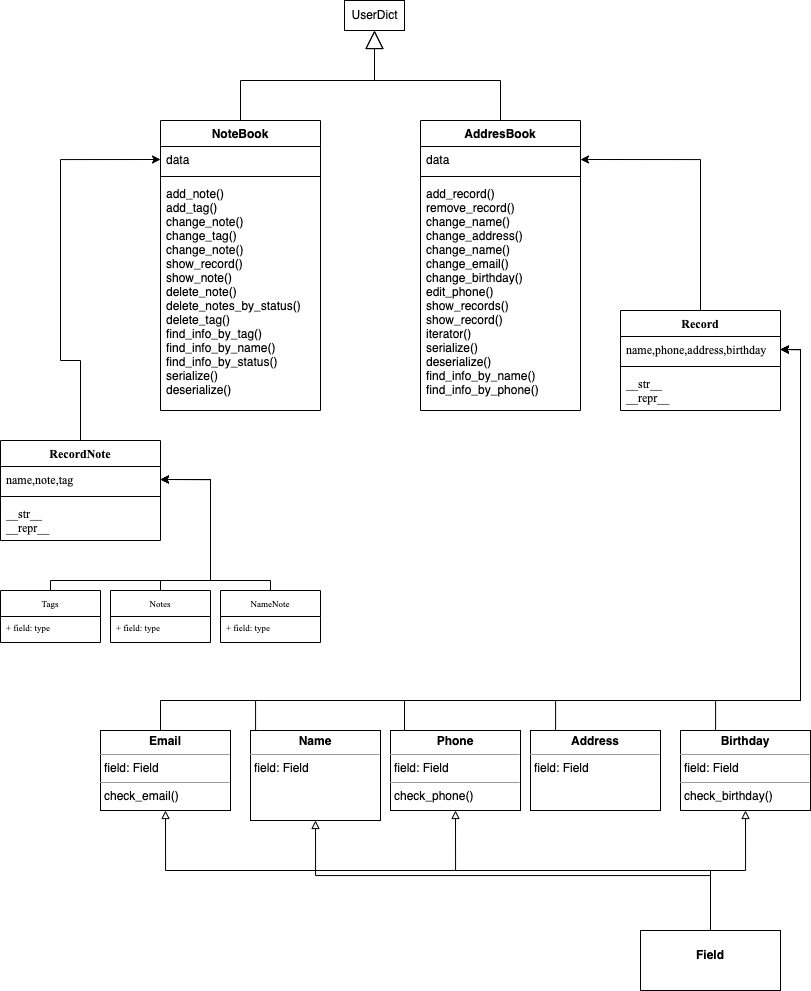

The diagram above was exported from draw.io. Its source (the exported page's mxGraphModel, read from the mxfile embedded in the PNG):
<mxGraphModel dx="1272" dy="664" grid="1" gridSize="10" guides="1" tooltips="1" connect="1" arrows="1" fold="1" page="1" pageScale="1" pageWidth="827" pageHeight="1169" math="0" shadow="0">
  <root>
    <mxCell id="0" />
    <mxCell id="1" parent="0" />
    <mxCell id="JOtCLqrH7CFcOFifqK8K-1" value="UserDict" style="html=1;" vertex="1" parent="1">
      <mxGeometry x="354" y="80" width="60" height="30" as="geometry" />
    </mxCell>
    <mxCell id="JOtCLqrH7CFcOFifqK8K-3" value="" style="endArrow=block;endSize=16;endFill=0;html=1;rounded=0;entryX=0.5;entryY=1;entryDx=0;entryDy=0;exitX=0.5;exitY=0;exitDx=0;exitDy=0;fontFamily=Times New Roman;" edge="1" parent="1" source="JOtCLqrH7CFcOFifqK8K-4" target="JOtCLqrH7CFcOFifqK8K-1">
      <mxGeometry width="160" relative="1" as="geometry">
        <mxPoint x="160" y="160" as="sourcePoint" />
        <mxPoint x="450" y="220" as="targetPoint" />
        <Array as="points">
          <mxPoint x="250" y="160" />
          <mxPoint x="384" y="160" />
        </Array>
      </mxGeometry>
    </mxCell>
    <mxCell id="JOtCLqrH7CFcOFifqK8K-4" value="NoteBook" style="swimlane;fontStyle=1;align=center;verticalAlign=top;childLayout=stackLayout;horizontal=1;startSize=26;horizontalStack=0;resizeParent=1;resizeParentMax=0;resizeLast=0;collapsible=1;marginBottom=0;" vertex="1" parent="1">
      <mxGeometry x="170" y="200" width="160" height="290" as="geometry" />
    </mxCell>
    <mxCell id="JOtCLqrH7CFcOFifqK8K-5" value="data" style="text;strokeColor=none;fillColor=none;align=left;verticalAlign=top;spacingLeft=4;spacingRight=4;overflow=hidden;rotatable=0;points=[[0,0.5],[1,0.5]];portConstraint=eastwest;" vertex="1" parent="JOtCLqrH7CFcOFifqK8K-4">
      <mxGeometry y="26" width="160" height="26" as="geometry" />
    </mxCell>
    <mxCell id="JOtCLqrH7CFcOFifqK8K-6" value="" style="line;strokeWidth=1;fillColor=none;align=left;verticalAlign=middle;spacingTop=-1;spacingLeft=3;spacingRight=3;rotatable=0;labelPosition=right;points=[];portConstraint=eastwest;strokeColor=inherit;" vertex="1" parent="JOtCLqrH7CFcOFifqK8K-4">
      <mxGeometry y="52" width="160" height="8" as="geometry" />
    </mxCell>
    <mxCell id="JOtCLqrH7CFcOFifqK8K-7" value="add_note()&#10;add_tag()&#10;change_note()&#10;change_tag()&#10;change_note()&#10;show_record()&#10;show_note()&#10;delete_note()&#10;delete_notes_by_status()&#10;delete_tag()&#10;find_info_by_tag()&#10;find_info_by_name()&#10;find_info_by_status()&#10;serialize()&#10;deserialize()" style="text;strokeColor=none;fillColor=none;align=left;verticalAlign=top;spacingLeft=4;spacingRight=4;overflow=hidden;rotatable=0;points=[[0,0.5],[1,0.5]];portConstraint=eastwest;" vertex="1" parent="JOtCLqrH7CFcOFifqK8K-4">
      <mxGeometry y="60" width="160" height="230" as="geometry" />
    </mxCell>
    <mxCell id="JOtCLqrH7CFcOFifqK8K-9" value="" style="endArrow=block;endSize=16;endFill=0;html=1;rounded=0;fontFamily=Times New Roman;entryX=0.5;entryY=1;entryDx=0;entryDy=0;exitX=0.5;exitY=0;exitDx=0;exitDy=0;" edge="1" parent="1" source="JOtCLqrH7CFcOFifqK8K-10" target="JOtCLqrH7CFcOFifqK8K-1">
      <mxGeometry width="160" relative="1" as="geometry">
        <mxPoint x="560" y="200" as="sourcePoint" />
        <mxPoint x="440" y="130" as="targetPoint" />
        <Array as="points">
          <mxPoint x="510" y="160" />
          <mxPoint x="384" y="160" />
        </Array>
      </mxGeometry>
    </mxCell>
    <mxCell id="JOtCLqrH7CFcOFifqK8K-10" value="AddresBook" style="swimlane;fontStyle=1;align=center;verticalAlign=top;childLayout=stackLayout;horizontal=1;startSize=26;horizontalStack=0;resizeParent=1;resizeParentMax=0;resizeLast=0;collapsible=1;marginBottom=0;" vertex="1" parent="1">
      <mxGeometry x="430" y="200" width="160" height="290" as="geometry" />
    </mxCell>
    <mxCell id="JOtCLqrH7CFcOFifqK8K-11" value="data" style="text;strokeColor=none;fillColor=none;align=left;verticalAlign=top;spacingLeft=4;spacingRight=4;overflow=hidden;rotatable=0;points=[[0,0.5],[1,0.5]];portConstraint=eastwest;" vertex="1" parent="JOtCLqrH7CFcOFifqK8K-10">
      <mxGeometry y="26" width="160" height="26" as="geometry" />
    </mxCell>
    <mxCell id="JOtCLqrH7CFcOFifqK8K-12" value="" style="line;strokeWidth=1;fillColor=none;align=left;verticalAlign=middle;spacingTop=-1;spacingLeft=3;spacingRight=3;rotatable=0;labelPosition=right;points=[];portConstraint=eastwest;strokeColor=inherit;" vertex="1" parent="JOtCLqrH7CFcOFifqK8K-10">
      <mxGeometry y="52" width="160" height="8" as="geometry" />
    </mxCell>
    <mxCell id="JOtCLqrH7CFcOFifqK8K-13" value="add_record()&#10;remove_record()&#10;change_name()&#10;change_address()&#10;change_name()&#10;change_email()&#10;change_birthday()&#10;edit_phone()&#10;show_records()&#10;show_record()&#10;iterator()&#10;serialize()&#10;deserialize()&#10;find_info_by_name()&#10;find_info_by_phone()&#10;&#10;&#10;" style="text;strokeColor=none;fillColor=none;align=left;verticalAlign=top;spacingLeft=4;spacingRight=4;overflow=hidden;rotatable=0;points=[[0,0.5],[1,0.5]];portConstraint=eastwest;" vertex="1" parent="JOtCLqrH7CFcOFifqK8K-10">
      <mxGeometry y="60" width="160" height="230" as="geometry" />
    </mxCell>
    <mxCell id="JOtCLqrH7CFcOFifqK8K-24" style="edgeStyle=orthogonalEdgeStyle;rounded=0;orthogonalLoop=1;jettySize=auto;html=1;exitX=0.5;exitY=0;exitDx=0;exitDy=0;entryX=0;entryY=0.5;entryDx=0;entryDy=0;fontFamily=Times New Roman;" edge="1" parent="1" source="JOtCLqrH7CFcOFifqK8K-19" target="JOtCLqrH7CFcOFifqK8K-5">
      <mxGeometry relative="1" as="geometry">
        <Array as="points">
          <mxPoint x="90" y="440" />
          <mxPoint x="70" y="440" />
          <mxPoint x="70" y="239" />
        </Array>
      </mxGeometry>
    </mxCell>
    <mxCell id="JOtCLqrH7CFcOFifqK8K-19" value="RecordNote" style="swimlane;fontStyle=1;align=center;verticalAlign=top;childLayout=stackLayout;horizontal=1;startSize=26;horizontalStack=0;resizeParent=1;resizeParentMax=0;resizeLast=0;collapsible=1;marginBottom=0;fontFamily=Times New Roman;" vertex="1" parent="1">
      <mxGeometry x="10" y="520" width="160" height="100" as="geometry" />
    </mxCell>
    <mxCell id="JOtCLqrH7CFcOFifqK8K-20" value="name,note,tag" style="text;strokeColor=none;fillColor=none;align=left;verticalAlign=top;spacingLeft=4;spacingRight=4;overflow=hidden;rotatable=0;points=[[0,0.5],[1,0.5]];portConstraint=eastwest;fontFamily=Times New Roman;" vertex="1" parent="JOtCLqrH7CFcOFifqK8K-19">
      <mxGeometry y="26" width="160" height="26" as="geometry" />
    </mxCell>
    <mxCell id="JOtCLqrH7CFcOFifqK8K-21" value="" style="line;strokeWidth=1;fillColor=none;align=left;verticalAlign=middle;spacingTop=-1;spacingLeft=3;spacingRight=3;rotatable=0;labelPosition=right;points=[];portConstraint=eastwest;strokeColor=inherit;fontFamily=Times New Roman;" vertex="1" parent="JOtCLqrH7CFcOFifqK8K-19">
      <mxGeometry y="52" width="160" height="8" as="geometry" />
    </mxCell>
    <mxCell id="JOtCLqrH7CFcOFifqK8K-22" value="__str__&#10;__repr__&#10;" style="text;strokeColor=none;fillColor=none;align=left;verticalAlign=top;spacingLeft=4;spacingRight=4;overflow=hidden;rotatable=0;points=[[0,0.5],[1,0.5]];portConstraint=eastwest;fontFamily=Times New Roman;" vertex="1" parent="JOtCLqrH7CFcOFifqK8K-19">
      <mxGeometry y="60" width="160" height="40" as="geometry" />
    </mxCell>
    <mxCell id="JOtCLqrH7CFcOFifqK8K-45" style="edgeStyle=orthogonalEdgeStyle;rounded=0;orthogonalLoop=1;jettySize=auto;html=1;exitX=0.5;exitY=0;exitDx=0;exitDy=0;entryX=1;entryY=0.5;entryDx=0;entryDy=0;fontFamily=Times New Roman;fontSize=9;" edge="1" parent="1" source="JOtCLqrH7CFcOFifqK8K-31" target="JOtCLqrH7CFcOFifqK8K-20">
      <mxGeometry relative="1" as="geometry">
        <Array as="points">
          <mxPoint x="280" y="660" />
          <mxPoint x="220" y="660" />
          <mxPoint x="220" y="559" />
        </Array>
      </mxGeometry>
    </mxCell>
    <mxCell id="JOtCLqrH7CFcOFifqK8K-31" value="NameNote" style="swimlane;fontStyle=0;childLayout=stackLayout;horizontal=1;startSize=26;fillColor=none;horizontalStack=0;resizeParent=1;resizeParentMax=0;resizeLast=0;collapsible=1;marginBottom=0;fontFamily=Times New Roman;fontSize=9;" vertex="1" parent="1">
      <mxGeometry x="230" y="670" width="100" height="52" as="geometry" />
    </mxCell>
    <mxCell id="JOtCLqrH7CFcOFifqK8K-32" value="+ field: type" style="text;strokeColor=none;fillColor=none;align=left;verticalAlign=top;spacingLeft=4;spacingRight=4;overflow=hidden;rotatable=0;points=[[0,0.5],[1,0.5]];portConstraint=eastwest;fontFamily=Times New Roman;fontSize=9;" vertex="1" parent="JOtCLqrH7CFcOFifqK8K-31">
      <mxGeometry y="26" width="100" height="26" as="geometry" />
    </mxCell>
    <mxCell id="JOtCLqrH7CFcOFifqK8K-46" style="edgeStyle=orthogonalEdgeStyle;rounded=0;orthogonalLoop=1;jettySize=auto;html=1;exitX=0.5;exitY=0;exitDx=0;exitDy=0;entryX=1;entryY=0.5;entryDx=0;entryDy=0;fontFamily=Times New Roman;fontSize=9;" edge="1" parent="1" source="JOtCLqrH7CFcOFifqK8K-35" target="JOtCLqrH7CFcOFifqK8K-20">
      <mxGeometry relative="1" as="geometry">
        <Array as="points">
          <mxPoint x="170" y="660" />
          <mxPoint x="220" y="660" />
          <mxPoint x="220" y="559" />
        </Array>
      </mxGeometry>
    </mxCell>
    <mxCell id="JOtCLqrH7CFcOFifqK8K-35" value="Notes" style="swimlane;fontStyle=0;childLayout=stackLayout;horizontal=1;startSize=26;fillColor=none;horizontalStack=0;resizeParent=1;resizeParentMax=0;resizeLast=0;collapsible=1;marginBottom=0;fontFamily=Times New Roman;fontSize=9;" vertex="1" parent="1">
      <mxGeometry x="120" y="670" width="100" height="52" as="geometry" />
    </mxCell>
    <mxCell id="JOtCLqrH7CFcOFifqK8K-36" value="+ field: type" style="text;strokeColor=none;fillColor=none;align=left;verticalAlign=top;spacingLeft=4;spacingRight=4;overflow=hidden;rotatable=0;points=[[0,0.5],[1,0.5]];portConstraint=eastwest;fontFamily=Times New Roman;fontSize=9;" vertex="1" parent="JOtCLqrH7CFcOFifqK8K-35">
      <mxGeometry y="26" width="100" height="26" as="geometry" />
    </mxCell>
    <mxCell id="JOtCLqrH7CFcOFifqK8K-44" style="edgeStyle=orthogonalEdgeStyle;rounded=0;orthogonalLoop=1;jettySize=auto;html=1;exitX=0.5;exitY=0;exitDx=0;exitDy=0;entryX=1;entryY=0.5;entryDx=0;entryDy=0;fontFamily=Times New Roman;fontSize=9;" edge="1" parent="1" source="JOtCLqrH7CFcOFifqK8K-40" target="JOtCLqrH7CFcOFifqK8K-20">
      <mxGeometry relative="1" as="geometry">
        <Array as="points">
          <mxPoint x="60" y="660" />
          <mxPoint x="220" y="660" />
          <mxPoint x="220" y="559" />
        </Array>
      </mxGeometry>
    </mxCell>
    <mxCell id="JOtCLqrH7CFcOFifqK8K-40" value="Tags" style="swimlane;fontStyle=0;childLayout=stackLayout;horizontal=1;startSize=26;fillColor=none;horizontalStack=0;resizeParent=1;resizeParentMax=0;resizeLast=0;collapsible=1;marginBottom=0;fontFamily=Times New Roman;fontSize=9;" vertex="1" parent="1">
      <mxGeometry x="10" y="670" width="100" height="52" as="geometry" />
    </mxCell>
    <mxCell id="JOtCLqrH7CFcOFifqK8K-41" value="+ field: type" style="text;strokeColor=none;fillColor=none;align=left;verticalAlign=top;spacingLeft=4;spacingRight=4;overflow=hidden;rotatable=0;points=[[0,0.5],[1,0.5]];portConstraint=eastwest;fontFamily=Times New Roman;fontSize=9;" vertex="1" parent="JOtCLqrH7CFcOFifqK8K-40">
      <mxGeometry y="26" width="100" height="26" as="geometry" />
    </mxCell>
    <mxCell id="JOtCLqrH7CFcOFifqK8K-68" style="edgeStyle=orthogonalEdgeStyle;rounded=0;orthogonalLoop=1;jettySize=auto;html=1;exitX=0.5;exitY=0;exitDx=0;exitDy=0;fontFamily=Times New Roman;fontSize=9;endArrow=classic;endFill=1;entryX=1;entryY=0.5;entryDx=0;entryDy=0;" edge="1" parent="1" source="JOtCLqrH7CFcOFifqK8K-48" target="JOtCLqrH7CFcOFifqK8K-51">
      <mxGeometry relative="1" as="geometry">
        <mxPoint x="780" y="560" as="targetPoint" />
        <Array as="points">
          <mxPoint x="725" y="780" />
          <mxPoint x="810" y="780" />
          <mxPoint x="810" y="429" />
        </Array>
      </mxGeometry>
    </mxCell>
    <mxCell id="JOtCLqrH7CFcOFifqK8K-48" value="&lt;p style=&quot;margin:0px;margin-top:4px;text-align:center;&quot;&gt;&lt;b&gt;Birthday&lt;/b&gt;&lt;/p&gt;&lt;hr size=&quot;1&quot;&gt;&lt;p style=&quot;margin:0px;margin-left:4px;&quot;&gt;field: Field&amp;nbsp;&lt;/p&gt;&lt;hr size=&quot;1&quot;&gt;&lt;p style=&quot;margin:0px;margin-left:4px;&quot;&gt;check_birthday()&lt;/p&gt;" style="verticalAlign=top;align=left;overflow=fill;fontSize=12;fontFamily=Helvetica;html=1;" vertex="1" parent="1">
      <mxGeometry x="690" y="810" width="130" height="80" as="geometry" />
    </mxCell>
    <mxCell id="JOtCLqrH7CFcOFifqK8K-66" style="edgeStyle=orthogonalEdgeStyle;rounded=0;orthogonalLoop=1;jettySize=auto;html=1;exitX=0.5;exitY=0;exitDx=0;exitDy=0;fontFamily=Times New Roman;fontSize=9;endArrow=classic;endFill=1;entryX=1;entryY=0.5;entryDx=0;entryDy=0;" edge="1" parent="1" source="JOtCLqrH7CFcOFifqK8K-49" target="JOtCLqrH7CFcOFifqK8K-51">
      <mxGeometry relative="1" as="geometry">
        <mxPoint x="790" y="520.0000000000001" as="targetPoint" />
        <Array as="points">
          <mxPoint x="414" y="780" />
          <mxPoint x="810" y="780" />
          <mxPoint x="810" y="429" />
        </Array>
      </mxGeometry>
    </mxCell>
    <mxCell id="JOtCLqrH7CFcOFifqK8K-49" value="&lt;p style=&quot;margin:0px;margin-top:4px;text-align:center;&quot;&gt;&lt;b&gt;Phone&lt;/b&gt;&lt;/p&gt;&lt;hr size=&quot;1&quot;&gt;&lt;p style=&quot;margin:0px;margin-left:4px;&quot;&gt;field: Field&amp;nbsp;&lt;br&gt;&lt;/p&gt;&lt;hr size=&quot;1&quot;&gt;&lt;p style=&quot;margin:0px;margin-left:4px;&quot;&gt;check_phone()&lt;/p&gt;" style="verticalAlign=top;align=left;overflow=fill;fontSize=12;fontFamily=Helvetica;html=1;" vertex="1" parent="1">
      <mxGeometry x="400" y="810" width="130" height="80" as="geometry" />
    </mxCell>
    <mxCell id="JOtCLqrH7CFcOFifqK8K-54" style="edgeStyle=orthogonalEdgeStyle;rounded=0;orthogonalLoop=1;jettySize=auto;html=1;exitX=0.5;exitY=0;exitDx=0;exitDy=0;entryX=1;entryY=0.5;entryDx=0;entryDy=0;fontFamily=Times New Roman;fontSize=9;" edge="1" parent="1" source="JOtCLqrH7CFcOFifqK8K-50" target="JOtCLqrH7CFcOFifqK8K-11">
      <mxGeometry relative="1" as="geometry" />
    </mxCell>
    <mxCell id="JOtCLqrH7CFcOFifqK8K-50" value="Record" style="swimlane;fontStyle=1;align=center;verticalAlign=top;childLayout=stackLayout;horizontal=1;startSize=26;horizontalStack=0;resizeParent=1;resizeParentMax=0;resizeLast=0;collapsible=1;marginBottom=0;fontFamily=Times New Roman;" vertex="1" parent="1">
      <mxGeometry x="630" y="390" width="160" height="100" as="geometry" />
    </mxCell>
    <mxCell id="JOtCLqrH7CFcOFifqK8K-51" value="name,phone,address,birthday" style="text;strokeColor=none;fillColor=none;align=left;verticalAlign=top;spacingLeft=4;spacingRight=4;overflow=hidden;rotatable=0;points=[[0,0.5],[1,0.5]];portConstraint=eastwest;fontFamily=Times New Roman;" vertex="1" parent="JOtCLqrH7CFcOFifqK8K-50">
      <mxGeometry y="26" width="160" height="26" as="geometry" />
    </mxCell>
    <mxCell id="JOtCLqrH7CFcOFifqK8K-52" value="" style="line;strokeWidth=1;fillColor=none;align=left;verticalAlign=middle;spacingTop=-1;spacingLeft=3;spacingRight=3;rotatable=0;labelPosition=right;points=[];portConstraint=eastwest;strokeColor=inherit;fontFamily=Times New Roman;" vertex="1" parent="JOtCLqrH7CFcOFifqK8K-50">
      <mxGeometry y="52" width="160" height="8" as="geometry" />
    </mxCell>
    <mxCell id="JOtCLqrH7CFcOFifqK8K-53" value="__str__&#10;__repr__&#10;" style="text;strokeColor=none;fillColor=none;align=left;verticalAlign=top;spacingLeft=4;spacingRight=4;overflow=hidden;rotatable=0;points=[[0,0.5],[1,0.5]];portConstraint=eastwest;fontFamily=Times New Roman;" vertex="1" parent="JOtCLqrH7CFcOFifqK8K-50">
      <mxGeometry y="60" width="160" height="40" as="geometry" />
    </mxCell>
    <mxCell id="JOtCLqrH7CFcOFifqK8K-65" style="edgeStyle=orthogonalEdgeStyle;rounded=0;orthogonalLoop=1;jettySize=auto;html=1;exitX=0.5;exitY=0;exitDx=0;exitDy=0;entryX=1;entryY=0.5;entryDx=0;entryDy=0;fontFamily=Times New Roman;fontSize=9;endArrow=classic;endFill=1;" edge="1" parent="1" source="JOtCLqrH7CFcOFifqK8K-55" target="JOtCLqrH7CFcOFifqK8K-51">
      <mxGeometry relative="1" as="geometry">
        <Array as="points">
          <mxPoint x="265" y="780" />
          <mxPoint x="810" y="780" />
          <mxPoint x="810" y="429" />
        </Array>
      </mxGeometry>
    </mxCell>
    <mxCell id="JOtCLqrH7CFcOFifqK8K-55" value="&lt;p style=&quot;margin:0px;margin-top:4px;text-align:center;&quot;&gt;&lt;b&gt;Name&lt;/b&gt;&lt;/p&gt;&lt;hr size=&quot;1&quot;&gt;&lt;p style=&quot;margin:0px;margin-left:4px;&quot;&gt;field: Field&amp;nbsp;&lt;br&gt;&lt;/p&gt;&lt;p style=&quot;margin:0px;margin-left:4px;&quot;&gt;&lt;br&gt;&lt;/p&gt;" style="verticalAlign=top;align=left;overflow=fill;fontSize=12;fontFamily=Helvetica;html=1;" vertex="1" parent="1">
      <mxGeometry x="260" y="810" width="130" height="90" as="geometry" />
    </mxCell>
    <mxCell id="JOtCLqrH7CFcOFifqK8K-63" style="edgeStyle=orthogonalEdgeStyle;rounded=0;orthogonalLoop=1;jettySize=auto;html=1;exitX=0.5;exitY=0;exitDx=0;exitDy=0;fontFamily=Times New Roman;fontSize=9;endArrow=classic;endFill=1;entryX=1;entryY=0.5;entryDx=0;entryDy=0;" edge="1" parent="1" source="JOtCLqrH7CFcOFifqK8K-56" target="JOtCLqrH7CFcOFifqK8K-51">
      <mxGeometry relative="1" as="geometry">
        <mxPoint x="740" y="550" as="targetPoint" />
        <Array as="points">
          <mxPoint x="170" y="810" />
          <mxPoint x="170" y="780" />
          <mxPoint x="810" y="780" />
          <mxPoint x="810" y="429" />
        </Array>
      </mxGeometry>
    </mxCell>
    <mxCell id="JOtCLqrH7CFcOFifqK8K-56" value="&lt;p style=&quot;margin:0px;margin-top:4px;text-align:center;&quot;&gt;&lt;b&gt;Email&lt;/b&gt;&lt;/p&gt;&lt;hr size=&quot;1&quot;&gt;&lt;p style=&quot;margin:0px;margin-left:4px;&quot;&gt;field: Field&amp;nbsp;&lt;br&gt;&lt;/p&gt;&lt;hr size=&quot;1&quot;&gt;&lt;p style=&quot;margin:0px;margin-left:4px;&quot;&gt;check_email()&lt;/p&gt;" style="verticalAlign=top;align=left;overflow=fill;fontSize=12;fontFamily=Helvetica;html=1;" vertex="1" parent="1">
      <mxGeometry x="110" y="810" width="130" height="80" as="geometry" />
    </mxCell>
    <mxCell id="JOtCLqrH7CFcOFifqK8K-58" style="edgeStyle=orthogonalEdgeStyle;rounded=0;orthogonalLoop=1;jettySize=auto;html=1;exitX=0.5;exitY=0;exitDx=0;exitDy=0;fontFamily=Times New Roman;fontSize=9;endArrow=block;endFill=0;entryX=0.5;entryY=1;entryDx=0;entryDy=0;" edge="1" parent="1" source="JOtCLqrH7CFcOFifqK8K-57" target="JOtCLqrH7CFcOFifqK8K-55">
      <mxGeometry relative="1" as="geometry">
        <mxPoint x="280" y="930" as="targetPoint" />
      </mxGeometry>
    </mxCell>
    <mxCell id="JOtCLqrH7CFcOFifqK8K-59" style="edgeStyle=orthogonalEdgeStyle;rounded=0;orthogonalLoop=1;jettySize=auto;html=1;exitX=0.5;exitY=0;exitDx=0;exitDy=0;entryX=0.5;entryY=1;entryDx=0;entryDy=0;fontFamily=Times New Roman;fontSize=9;endArrow=block;endFill=0;" edge="1" parent="1" source="JOtCLqrH7CFcOFifqK8K-57" target="JOtCLqrH7CFcOFifqK8K-49">
      <mxGeometry relative="1" as="geometry" />
    </mxCell>
    <mxCell id="JOtCLqrH7CFcOFifqK8K-60" style="edgeStyle=orthogonalEdgeStyle;rounded=0;orthogonalLoop=1;jettySize=auto;html=1;exitX=0.5;exitY=0;exitDx=0;exitDy=0;entryX=0.5;entryY=1;entryDx=0;entryDy=0;fontFamily=Times New Roman;fontSize=9;endArrow=block;endFill=0;" edge="1" parent="1" source="JOtCLqrH7CFcOFifqK8K-57" target="JOtCLqrH7CFcOFifqK8K-56">
      <mxGeometry relative="1" as="geometry" />
    </mxCell>
    <mxCell id="JOtCLqrH7CFcOFifqK8K-61" style="edgeStyle=orthogonalEdgeStyle;rounded=0;orthogonalLoop=1;jettySize=auto;html=1;exitX=0.5;exitY=0;exitDx=0;exitDy=0;entryX=0.5;entryY=1;entryDx=0;entryDy=0;fontFamily=Times New Roman;fontSize=9;endArrow=block;endFill=0;" edge="1" parent="1" source="JOtCLqrH7CFcOFifqK8K-57" target="JOtCLqrH7CFcOFifqK8K-48">
      <mxGeometry relative="1" as="geometry" />
    </mxCell>
    <mxCell id="JOtCLqrH7CFcOFifqK8K-57" value="&lt;p style=&quot;margin:0px;margin-top:4px;text-align:center;&quot;&gt;&lt;br&gt;&lt;b&gt;Field&lt;/b&gt;&lt;/p&gt;" style="verticalAlign=top;align=left;overflow=fill;fontSize=12;fontFamily=Helvetica;html=1;" vertex="1" parent="1">
      <mxGeometry x="650" y="1010" width="140" height="60" as="geometry" />
    </mxCell>
    <mxCell id="JOtCLqrH7CFcOFifqK8K-67" style="edgeStyle=orthogonalEdgeStyle;rounded=0;orthogonalLoop=1;jettySize=auto;html=1;exitX=0.5;exitY=0;exitDx=0;exitDy=0;fontFamily=Times New Roman;fontSize=9;endArrow=classic;endFill=1;entryX=1;entryY=0.5;entryDx=0;entryDy=0;" edge="1" parent="1" source="JOtCLqrH7CFcOFifqK8K-62" target="JOtCLqrH7CFcOFifqK8K-51">
      <mxGeometry relative="1" as="geometry">
        <mxPoint x="760" y="650" as="targetPoint" />
        <Array as="points">
          <mxPoint x="565" y="780" />
          <mxPoint x="810" y="780" />
          <mxPoint x="810" y="429" />
        </Array>
      </mxGeometry>
    </mxCell>
    <mxCell id="JOtCLqrH7CFcOFifqK8K-62" value="&lt;p style=&quot;margin:0px;margin-top:4px;text-align:center;&quot;&gt;&lt;b&gt;Address&lt;/b&gt;&lt;/p&gt;&lt;hr size=&quot;1&quot;&gt;&lt;p style=&quot;margin:0px;margin-left:4px;&quot;&gt;field: Field&amp;nbsp;&lt;/p&gt;&lt;p style=&quot;margin:0px;margin-left:4px;&quot;&gt;&lt;br&gt;&lt;/p&gt;" style="verticalAlign=top;align=left;overflow=fill;fontSize=12;fontFamily=Helvetica;html=1;" vertex="1" parent="1">
      <mxGeometry x="540" y="810" width="130" height="80" as="geometry" />
    </mxCell>
  </root>
</mxGraphModel>